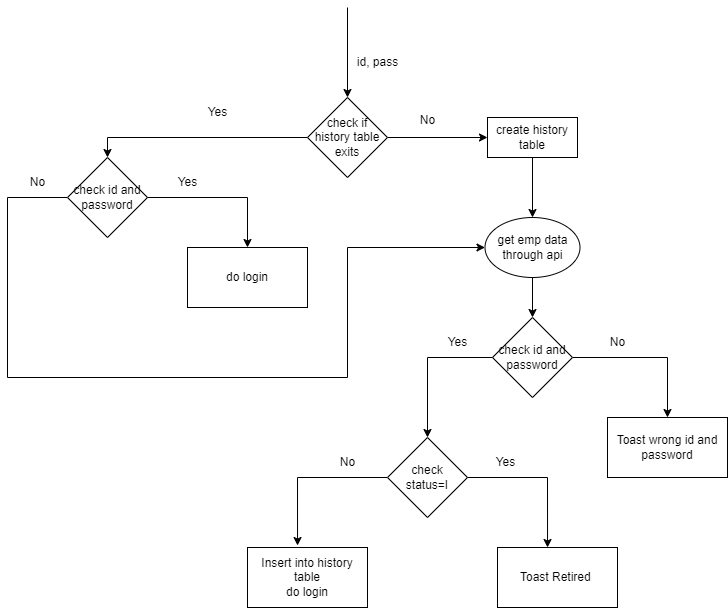

The diagram above was exported from draw.io. Its source (the exported page's mxGraphModel, read from the mxfile embedded in the PNG):
<mxGraphModel dx="1434" dy="746" grid="1" gridSize="10" guides="1" tooltips="1" connect="1" arrows="1" fold="1" page="1" pageScale="1" pageWidth="850" pageHeight="1100" math="0" shadow="0">
  <root>
    <mxCell id="0" />
    <mxCell id="1" parent="0" />
    <mxCell id="JiMQocw4fghe8DDPcSIC-2" value="" style="endArrow=classic;html=1;rounded=0;" edge="1" parent="1">
      <mxGeometry width="50" height="50" relative="1" as="geometry">
        <mxPoint x="440" y="10" as="sourcePoint" />
        <mxPoint x="440" y="100" as="targetPoint" />
      </mxGeometry>
    </mxCell>
    <mxCell id="JiMQocw4fghe8DDPcSIC-5" style="edgeStyle=orthogonalEdgeStyle;rounded=0;orthogonalLoop=1;jettySize=auto;html=1;exitX=0;exitY=0.5;exitDx=0;exitDy=0;entryX=0.5;entryY=0;entryDx=0;entryDy=0;" edge="1" parent="1" source="JiMQocw4fghe8DDPcSIC-3" target="JiMQocw4fghe8DDPcSIC-4">
      <mxGeometry relative="1" as="geometry">
        <mxPoint x="200" y="140" as="targetPoint" />
      </mxGeometry>
    </mxCell>
    <mxCell id="JiMQocw4fghe8DDPcSIC-7" value="" style="edgeStyle=orthogonalEdgeStyle;rounded=0;orthogonalLoop=1;jettySize=auto;html=1;" edge="1" parent="1" source="JiMQocw4fghe8DDPcSIC-3" target="JiMQocw4fghe8DDPcSIC-6">
      <mxGeometry relative="1" as="geometry" />
    </mxCell>
    <mxCell id="JiMQocw4fghe8DDPcSIC-3" value="check if history table&lt;br&gt;exits" style="rhombus;whiteSpace=wrap;html=1;" vertex="1" parent="1">
      <mxGeometry x="400" y="100" width="80" height="80" as="geometry" />
    </mxCell>
    <mxCell id="JiMQocw4fghe8DDPcSIC-21" style="edgeStyle=orthogonalEdgeStyle;rounded=0;orthogonalLoop=1;jettySize=auto;html=1;entryX=0.5;entryY=0;entryDx=0;entryDy=0;" edge="1" parent="1" source="JiMQocw4fghe8DDPcSIC-4" target="JiMQocw4fghe8DDPcSIC-20">
      <mxGeometry relative="1" as="geometry">
        <mxPoint x="340" y="200" as="targetPoint" />
      </mxGeometry>
    </mxCell>
    <mxCell id="JiMQocw4fghe8DDPcSIC-22" style="edgeStyle=orthogonalEdgeStyle;rounded=0;orthogonalLoop=1;jettySize=auto;html=1;entryX=0;entryY=0.5;entryDx=0;entryDy=0;" edge="1" parent="1" source="JiMQocw4fghe8DDPcSIC-4" target="JiMQocw4fghe8DDPcSIC-8">
      <mxGeometry relative="1" as="geometry">
        <mxPoint x="80" y="370" as="targetPoint" />
        <Array as="points">
          <mxPoint x="100" y="200" />
          <mxPoint x="100" y="380" />
          <mxPoint x="440" y="380" />
          <mxPoint x="440" y="250" />
        </Array>
      </mxGeometry>
    </mxCell>
    <mxCell id="JiMQocw4fghe8DDPcSIC-4" value="check id and password" style="rhombus;whiteSpace=wrap;html=1;" vertex="1" parent="1">
      <mxGeometry x="160" y="160" width="80" height="80" as="geometry" />
    </mxCell>
    <mxCell id="JiMQocw4fghe8DDPcSIC-9" value="" style="edgeStyle=orthogonalEdgeStyle;rounded=0;orthogonalLoop=1;jettySize=auto;html=1;" edge="1" parent="1" source="JiMQocw4fghe8DDPcSIC-6" target="JiMQocw4fghe8DDPcSIC-8">
      <mxGeometry relative="1" as="geometry" />
    </mxCell>
    <mxCell id="JiMQocw4fghe8DDPcSIC-6" value="create history table" style="rounded=0;whiteSpace=wrap;html=1;" vertex="1" parent="1">
      <mxGeometry x="580" y="120" width="90" height="40" as="geometry" />
    </mxCell>
    <mxCell id="JiMQocw4fghe8DDPcSIC-11" value="" style="edgeStyle=orthogonalEdgeStyle;rounded=0;orthogonalLoop=1;jettySize=auto;html=1;" edge="1" parent="1" source="JiMQocw4fghe8DDPcSIC-8" target="JiMQocw4fghe8DDPcSIC-10">
      <mxGeometry relative="1" as="geometry" />
    </mxCell>
    <mxCell id="JiMQocw4fghe8DDPcSIC-8" value="get emp data through api" style="ellipse;whiteSpace=wrap;html=1;" vertex="1" parent="1">
      <mxGeometry x="577.5" y="220" width="95" height="60" as="geometry" />
    </mxCell>
    <mxCell id="JiMQocw4fghe8DDPcSIC-13" style="edgeStyle=orthogonalEdgeStyle;rounded=0;orthogonalLoop=1;jettySize=auto;html=1;entryX=0.5;entryY=0;entryDx=0;entryDy=0;" edge="1" parent="1" source="JiMQocw4fghe8DDPcSIC-10" target="JiMQocw4fghe8DDPcSIC-12">
      <mxGeometry relative="1" as="geometry">
        <mxPoint x="520" y="360" as="targetPoint" />
      </mxGeometry>
    </mxCell>
    <mxCell id="JiMQocw4fghe8DDPcSIC-19" style="edgeStyle=orthogonalEdgeStyle;rounded=0;orthogonalLoop=1;jettySize=auto;html=1;entryX=0.5;entryY=0;entryDx=0;entryDy=0;" edge="1" parent="1" source="JiMQocw4fghe8DDPcSIC-10" target="JiMQocw4fghe8DDPcSIC-18">
      <mxGeometry relative="1" as="geometry">
        <mxPoint x="760" y="360" as="targetPoint" />
      </mxGeometry>
    </mxCell>
    <mxCell id="JiMQocw4fghe8DDPcSIC-10" value="check id and password" style="rhombus;whiteSpace=wrap;html=1;" vertex="1" parent="1">
      <mxGeometry x="585" y="320" width="80" height="80" as="geometry" />
    </mxCell>
    <mxCell id="JiMQocw4fghe8DDPcSIC-16" style="edgeStyle=orthogonalEdgeStyle;rounded=0;orthogonalLoop=1;jettySize=auto;html=1;entryX=0.417;entryY=-0.033;entryDx=0;entryDy=0;entryPerimeter=0;" edge="1" parent="1" source="JiMQocw4fghe8DDPcSIC-12" target="JiMQocw4fghe8DDPcSIC-14">
      <mxGeometry relative="1" as="geometry">
        <mxPoint x="390" y="480" as="targetPoint" />
      </mxGeometry>
    </mxCell>
    <mxCell id="JiMQocw4fghe8DDPcSIC-17" style="edgeStyle=orthogonalEdgeStyle;rounded=0;orthogonalLoop=1;jettySize=auto;html=1;entryX=0.417;entryY=0;entryDx=0;entryDy=0;entryPerimeter=0;" edge="1" parent="1" source="JiMQocw4fghe8DDPcSIC-12" target="JiMQocw4fghe8DDPcSIC-15">
      <mxGeometry relative="1" as="geometry">
        <mxPoint x="640" y="480" as="targetPoint" />
      </mxGeometry>
    </mxCell>
    <mxCell id="JiMQocw4fghe8DDPcSIC-12" value="check &lt;br&gt;status=I" style="rhombus;whiteSpace=wrap;html=1;" vertex="1" parent="1">
      <mxGeometry x="480" y="440" width="80" height="80" as="geometry" />
    </mxCell>
    <mxCell id="JiMQocw4fghe8DDPcSIC-14" value="Insert into history table&lt;br&gt;do login" style="rounded=0;whiteSpace=wrap;html=1;" vertex="1" parent="1">
      <mxGeometry x="340" y="550" width="120" height="60" as="geometry" />
    </mxCell>
    <mxCell id="JiMQocw4fghe8DDPcSIC-15" value="Toast Retired&amp;nbsp;" style="rounded=0;whiteSpace=wrap;html=1;" vertex="1" parent="1">
      <mxGeometry x="590" y="550" width="120" height="60" as="geometry" />
    </mxCell>
    <mxCell id="JiMQocw4fghe8DDPcSIC-18" value="Toast wrong id and password" style="rounded=0;whiteSpace=wrap;html=1;" vertex="1" parent="1">
      <mxGeometry x="700" y="420" width="120" height="60" as="geometry" />
    </mxCell>
    <mxCell id="JiMQocw4fghe8DDPcSIC-20" value="do login" style="rounded=0;whiteSpace=wrap;html=1;" vertex="1" parent="1">
      <mxGeometry x="280" y="250" width="120" height="60" as="geometry" />
    </mxCell>
    <mxCell id="JiMQocw4fghe8DDPcSIC-23" value="id, pass" style="text;html=1;align=center;verticalAlign=middle;resizable=0;points=[];autosize=1;strokeColor=none;fillColor=none;" vertex="1" parent="1">
      <mxGeometry x="440" y="50" width="60" height="30" as="geometry" />
    </mxCell>
    <mxCell id="JiMQocw4fghe8DDPcSIC-24" value="Yes" style="text;html=1;align=center;verticalAlign=middle;resizable=0;points=[];autosize=1;strokeColor=none;fillColor=none;" vertex="1" parent="1">
      <mxGeometry x="290" y="100" width="40" height="30" as="geometry" />
    </mxCell>
    <mxCell id="JiMQocw4fghe8DDPcSIC-25" value="Yes" style="text;html=1;align=center;verticalAlign=middle;resizable=0;points=[];autosize=1;strokeColor=none;fillColor=none;" vertex="1" parent="1">
      <mxGeometry x="577.5" y="450" width="40" height="30" as="geometry" />
    </mxCell>
    <mxCell id="JiMQocw4fghe8DDPcSIC-26" value="Yes" style="text;html=1;align=center;verticalAlign=middle;resizable=0;points=[];autosize=1;strokeColor=none;fillColor=none;" vertex="1" parent="1">
      <mxGeometry x="530" y="330" width="40" height="30" as="geometry" />
    </mxCell>
    <mxCell id="JiMQocw4fghe8DDPcSIC-27" value="Yes" style="text;html=1;align=center;verticalAlign=middle;resizable=0;points=[];autosize=1;strokeColor=none;fillColor=none;" vertex="1" parent="1">
      <mxGeometry x="260" y="170" width="40" height="30" as="geometry" />
    </mxCell>
    <mxCell id="JiMQocw4fghe8DDPcSIC-28" value="No" style="text;html=1;align=center;verticalAlign=middle;resizable=0;points=[];autosize=1;strokeColor=none;fillColor=none;" vertex="1" parent="1">
      <mxGeometry x="500" y="108" width="40" height="30" as="geometry" />
    </mxCell>
    <mxCell id="JiMQocw4fghe8DDPcSIC-29" value="No" style="text;html=1;align=center;verticalAlign=middle;resizable=0;points=[];autosize=1;strokeColor=none;fillColor=none;" vertex="1" parent="1">
      <mxGeometry x="420" y="450" width="40" height="30" as="geometry" />
    </mxCell>
    <mxCell id="JiMQocw4fghe8DDPcSIC-30" value="No" style="text;html=1;align=center;verticalAlign=middle;resizable=0;points=[];autosize=1;strokeColor=none;fillColor=none;" vertex="1" parent="1">
      <mxGeometry x="690" y="330" width="40" height="30" as="geometry" />
    </mxCell>
    <mxCell id="JiMQocw4fghe8DDPcSIC-31" value="No" style="text;html=1;align=center;verticalAlign=middle;resizable=0;points=[];autosize=1;strokeColor=none;fillColor=none;" vertex="1" parent="1">
      <mxGeometry x="110" y="170" width="40" height="30" as="geometry" />
    </mxCell>
  </root>
</mxGraphModel>